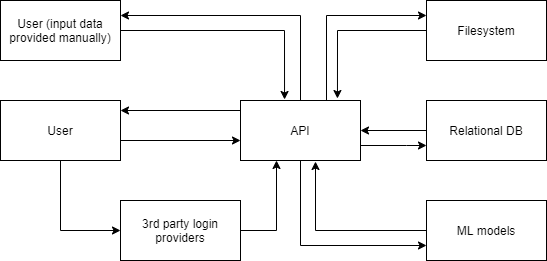

The diagram above was exported from draw.io. Its source (the exported page's mxGraphModel, read from the mxfile embedded in the PNG):
<mxGraphModel dx="1422" dy="766" grid="1" gridSize="10" guides="1" tooltips="1" connect="1" arrows="1" fold="1" page="1" pageScale="1" pageWidth="827" pageHeight="1169" math="0" shadow="0">
  <root>
    <mxCell id="0" />
    <mxCell id="1" parent="0" />
    <mxCell id="GCjfHanMU7Yuf7ho3vXp-12" style="edgeStyle=orthogonalEdgeStyle;rounded=0;orthogonalLoop=1;jettySize=auto;html=1;" edge="1" parent="1" source="GCjfHanMU7Yuf7ho3vXp-1">
      <mxGeometry relative="1" as="geometry">
        <mxPoint x="234" y="370" as="targetPoint" />
        <Array as="points">
          <mxPoint x="234" y="370" />
        </Array>
      </mxGeometry>
    </mxCell>
    <mxCell id="GCjfHanMU7Yuf7ho3vXp-13" style="edgeStyle=orthogonalEdgeStyle;rounded=0;orthogonalLoop=1;jettySize=auto;html=1;entryX=1;entryY=0.25;entryDx=0;entryDy=0;" edge="1" parent="1" source="GCjfHanMU7Yuf7ho3vXp-1" target="GCjfHanMU7Yuf7ho3vXp-5">
      <mxGeometry relative="1" as="geometry">
        <Array as="points">
          <mxPoint x="414" y="275" />
        </Array>
      </mxGeometry>
    </mxCell>
    <mxCell id="GCjfHanMU7Yuf7ho3vXp-15" style="edgeStyle=orthogonalEdgeStyle;rounded=0;orthogonalLoop=1;jettySize=auto;html=1;entryX=0;entryY=0.25;entryDx=0;entryDy=0;" edge="1" parent="1" source="GCjfHanMU7Yuf7ho3vXp-1" target="GCjfHanMU7Yuf7ho3vXp-2">
      <mxGeometry relative="1" as="geometry">
        <Array as="points">
          <mxPoint x="440" y="275" />
        </Array>
      </mxGeometry>
    </mxCell>
    <mxCell id="GCjfHanMU7Yuf7ho3vXp-18" style="edgeStyle=orthogonalEdgeStyle;rounded=0;orthogonalLoop=1;jettySize=auto;html=1;entryX=0;entryY=0.75;entryDx=0;entryDy=0;" edge="1" parent="1" source="GCjfHanMU7Yuf7ho3vXp-1" target="GCjfHanMU7Yuf7ho3vXp-7">
      <mxGeometry relative="1" as="geometry">
        <mxPoint x="510" y="440" as="targetPoint" />
        <Array as="points">
          <mxPoint x="520" y="405" />
          <mxPoint x="520" y="405" />
        </Array>
      </mxGeometry>
    </mxCell>
    <mxCell id="GCjfHanMU7Yuf7ho3vXp-19" style="edgeStyle=orthogonalEdgeStyle;rounded=0;orthogonalLoop=1;jettySize=auto;html=1;entryX=0;entryY=0.75;entryDx=0;entryDy=0;" edge="1" parent="1" source="GCjfHanMU7Yuf7ho3vXp-1" target="GCjfHanMU7Yuf7ho3vXp-4">
      <mxGeometry relative="1" as="geometry">
        <Array as="points">
          <mxPoint x="414" y="505" />
        </Array>
      </mxGeometry>
    </mxCell>
    <mxCell id="GCjfHanMU7Yuf7ho3vXp-1" value="API" style="rounded=0;whiteSpace=wrap;html=1;" vertex="1" parent="1">
      <mxGeometry x="354" y="360" width="120" height="60" as="geometry" />
    </mxCell>
    <mxCell id="GCjfHanMU7Yuf7ho3vXp-16" style="edgeStyle=orthogonalEdgeStyle;rounded=0;orthogonalLoop=1;jettySize=auto;html=1;entryX=0.808;entryY=-0.033;entryDx=0;entryDy=0;entryPerimeter=0;" edge="1" parent="1" source="GCjfHanMU7Yuf7ho3vXp-2" target="GCjfHanMU7Yuf7ho3vXp-1">
      <mxGeometry relative="1" as="geometry" />
    </mxCell>
    <mxCell id="GCjfHanMU7Yuf7ho3vXp-2" value="Filesystem" style="rounded=0;whiteSpace=wrap;html=1;" vertex="1" parent="1">
      <mxGeometry x="540" y="260" width="120" height="60" as="geometry" />
    </mxCell>
    <mxCell id="GCjfHanMU7Yuf7ho3vXp-9" style="edgeStyle=orthogonalEdgeStyle;rounded=0;orthogonalLoop=1;jettySize=auto;html=1;entryX=0;entryY=0.5;entryDx=0;entryDy=0;" edge="1" parent="1" source="GCjfHanMU7Yuf7ho3vXp-3" target="GCjfHanMU7Yuf7ho3vXp-6">
      <mxGeometry relative="1" as="geometry" />
    </mxCell>
    <mxCell id="GCjfHanMU7Yuf7ho3vXp-11" style="edgeStyle=orthogonalEdgeStyle;rounded=0;orthogonalLoop=1;jettySize=auto;html=1;" edge="1" parent="1" source="GCjfHanMU7Yuf7ho3vXp-3">
      <mxGeometry relative="1" as="geometry">
        <mxPoint x="354" y="400" as="targetPoint" />
        <Array as="points">
          <mxPoint x="354" y="400" />
        </Array>
      </mxGeometry>
    </mxCell>
    <mxCell id="GCjfHanMU7Yuf7ho3vXp-3" value="User" style="rounded=0;whiteSpace=wrap;html=1;" vertex="1" parent="1">
      <mxGeometry x="114" y="360" width="120" height="60" as="geometry" />
    </mxCell>
    <mxCell id="GCjfHanMU7Yuf7ho3vXp-20" style="edgeStyle=orthogonalEdgeStyle;rounded=0;orthogonalLoop=1;jettySize=auto;html=1;entryX=0.625;entryY=1.017;entryDx=0;entryDy=0;entryPerimeter=0;" edge="1" parent="1" source="GCjfHanMU7Yuf7ho3vXp-4" target="GCjfHanMU7Yuf7ho3vXp-1">
      <mxGeometry relative="1" as="geometry" />
    </mxCell>
    <mxCell id="GCjfHanMU7Yuf7ho3vXp-4" value="ML models" style="rounded=0;whiteSpace=wrap;html=1;" vertex="1" parent="1">
      <mxGeometry x="540" y="460" width="120" height="60" as="geometry" />
    </mxCell>
    <mxCell id="GCjfHanMU7Yuf7ho3vXp-14" style="edgeStyle=orthogonalEdgeStyle;rounded=0;orthogonalLoop=1;jettySize=auto;html=1;entryX=0.367;entryY=-0.017;entryDx=0;entryDy=0;entryPerimeter=0;" edge="1" parent="1" source="GCjfHanMU7Yuf7ho3vXp-5" target="GCjfHanMU7Yuf7ho3vXp-1">
      <mxGeometry relative="1" as="geometry" />
    </mxCell>
    <mxCell id="GCjfHanMU7Yuf7ho3vXp-5" value="User (input data provided manually)" style="rounded=0;whiteSpace=wrap;html=1;" vertex="1" parent="1">
      <mxGeometry x="114" y="260" width="120" height="60" as="geometry" />
    </mxCell>
    <mxCell id="GCjfHanMU7Yuf7ho3vXp-10" style="edgeStyle=orthogonalEdgeStyle;rounded=0;orthogonalLoop=1;jettySize=auto;html=1;exitX=1;exitY=0.5;exitDx=0;exitDy=0;" edge="1" parent="1" source="GCjfHanMU7Yuf7ho3vXp-6">
      <mxGeometry relative="1" as="geometry">
        <mxPoint x="390" y="420" as="targetPoint" />
        <Array as="points">
          <mxPoint x="390" y="490" />
          <mxPoint x="390" y="420" />
        </Array>
      </mxGeometry>
    </mxCell>
    <mxCell id="GCjfHanMU7Yuf7ho3vXp-6" value="3rd party login providers" style="rounded=0;whiteSpace=wrap;html=1;" vertex="1" parent="1">
      <mxGeometry x="234" y="460" width="120" height="60" as="geometry" />
    </mxCell>
    <mxCell id="GCjfHanMU7Yuf7ho3vXp-17" style="edgeStyle=orthogonalEdgeStyle;rounded=0;orthogonalLoop=1;jettySize=auto;html=1;" edge="1" parent="1" source="GCjfHanMU7Yuf7ho3vXp-7">
      <mxGeometry relative="1" as="geometry">
        <mxPoint x="474" y="390" as="targetPoint" />
        <Array as="points">
          <mxPoint x="474" y="390" />
        </Array>
      </mxGeometry>
    </mxCell>
    <mxCell id="GCjfHanMU7Yuf7ho3vXp-7" value="Relational DB" style="rounded=0;whiteSpace=wrap;html=1;" vertex="1" parent="1">
      <mxGeometry x="540" y="360" width="120" height="60" as="geometry" />
    </mxCell>
  </root>
</mxGraphModel>